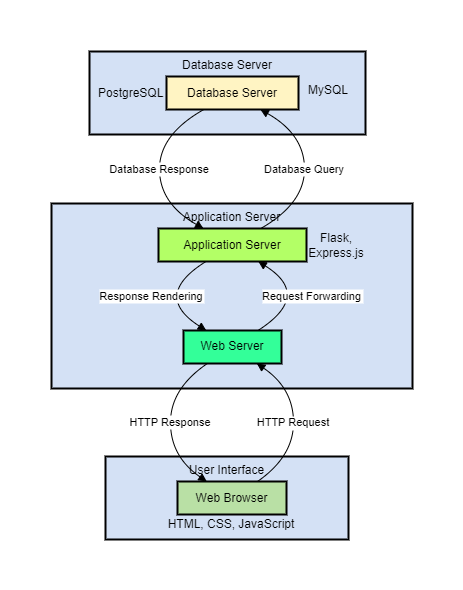

The diagram above was exported from draw.io. Its source (the exported page's mxGraphModel, read from the mxfile embedded in the PNG):
<mxGraphModel dx="2208" dy="1642" grid="1" gridSize="10" guides="1" tooltips="1" connect="1" arrows="1" fold="1" page="1" pageScale="1" pageWidth="850" pageHeight="1100" math="0" shadow="0">
  <root>
    <mxCell id="0" />
    <mxCell id="1" parent="0" />
    <mxCell id="2" value="Database Server" style="whiteSpace=wrap;strokeWidth=2;verticalAlign=top;shadow=0;fillColor=#D4E1F5;" parent="1" vertex="1">
      <mxGeometry x="38" width="276" height="83" as="geometry" />
    </mxCell>
    <mxCell id="3" value="Database Server" style="whiteSpace=wrap;strokeWidth=2;fillColor=#FFF4C3;" parent="1" vertex="1">
      <mxGeometry x="115" y="25" width="132" height="33" as="geometry" />
    </mxCell>
    <mxCell id="4" value="Application Server" style="whiteSpace=wrap;strokeWidth=2;verticalAlign=top;fillColor=#D4E1F5;" parent="1" vertex="1">
      <mxGeometry y="152" width="361" height="185" as="geometry" />
    </mxCell>
    <mxCell id="5" value="Web Server" style="whiteSpace=wrap;strokeWidth=2;fillColor=#33FF99;" parent="1" vertex="1">
      <mxGeometry x="132" y="279" width="98" height="33" as="geometry" />
    </mxCell>
    <mxCell id="6" value="Application Server" style="whiteSpace=wrap;strokeWidth=2;fillColor=#B3FF66;" parent="1" vertex="1">
      <mxGeometry x="107" y="177" width="148" height="33" as="geometry" />
    </mxCell>
    <mxCell id="7" value="User Interface" style="whiteSpace=wrap;strokeWidth=2;verticalAlign=top;fillColor=#D4E1F5;" parent="1" vertex="1">
      <mxGeometry x="54" y="405" width="243" height="83" as="geometry" />
    </mxCell>
    <mxCell id="8" value="Web Browser" style="whiteSpace=wrap;strokeWidth=2;fillColor=#B9E0A5;" parent="1" vertex="1">
      <mxGeometry x="126" y="430" width="109" height="33" as="geometry" />
    </mxCell>
    <mxCell id="9" value="HTTP Request" style="curved=1;startArrow=none;endArrow=block;exitX=0.727960325625642;exitY=0.012121316158410275;entryX=0.7484456682979078;entryY=1.0000001155968867;" parent="1" source="8" target="5" edge="1">
      <mxGeometry relative="1" as="geometry">
        <Array as="points">
          <mxPoint x="242" y="405" />
          <mxPoint x="242" y="337" />
        </Array>
      </mxGeometry>
    </mxCell>
    <mxCell id="10" value="Request Forwarding" style="curved=1;startArrow=none;endArrow=block;exitX=0.7662938683171121;exitY=-0.012121142763080019;entryX=0.676329723615385;entryY=1.0060606869784268;" parent="1" source="5" target="6" edge="1">
      <mxGeometry relative="1" as="geometry">
        <Array as="points">
          <mxPoint x="261" y="244" />
        </Array>
      </mxGeometry>
    </mxCell>
    <mxCell id="11" value="Database Query" style="curved=1;startArrow=none;endArrow=block;exitX=0.693109761532001;exitY=-0.0060605713815400095;entryX=0.7165170053540617;entryY=1.0121212583599668;" parent="1" source="6" target="3" edge="1">
      <mxGeometry relative="1" as="geometry">
        <Array as="points">
          <mxPoint x="253" y="152" />
          <mxPoint x="253" y="83" />
        </Array>
      </mxGeometry>
    </mxCell>
    <mxCell id="12" value="Database Response" style="curved=1;startArrow=none;endArrow=block;exitX=0.2776414793649546;exitY=1.0121212583599668;entryX=0.30168023835252705;entryY=-0.0060605713815400095;" parent="1" source="3" target="6" edge="1">
      <mxGeometry relative="1" as="geometry">
        <Array as="points">
          <mxPoint x="108" y="83" />
          <mxPoint x="108" y="152" />
        </Array>
      </mxGeometry>
    </mxCell>
    <mxCell id="13" value="Response Rendering" style="curved=1;startArrow=none;endArrow=block;exitX=0.31846027626914303;exitY=1.0060606869784268;entryX=0.22583796824319557;entryY=-0.012121142763080019;" parent="1" source="6" target="5" edge="1">
      <mxGeometry relative="1" as="geometry">
        <Array as="points">
          <mxPoint x="100" y="244" />
        </Array>
      </mxGeometry>
    </mxCell>
    <mxCell id="14" value="HTTP Response" style="curved=1;startArrow=none;endArrow=block;exitX=0.24368616826239986;exitY=1.0000001155968867;entryX=0.27413985770380905;entryY=0.012121316158410275;" parent="1" source="5" target="8" edge="1">
      <mxGeometry relative="1" as="geometry">
        <Array as="points">
          <mxPoint x="119" y="337" />
          <mxPoint x="119" y="405" />
        </Array>
      </mxGeometry>
    </mxCell>
    <mxCell id="DmOTXb4srKwQ88MRo1IR-14" value="HTML, CSS, JavaScript" style="text;html=1;strokeColor=none;fillColor=none;align=center;verticalAlign=middle;whiteSpace=wrap;rounded=0;" vertex="1" parent="1">
      <mxGeometry x="80" y="458" width="200" height="30" as="geometry" />
    </mxCell>
    <mxCell id="DmOTXb4srKwQ88MRo1IR-15" value="Flask, Express.js" style="text;html=1;strokeColor=none;fillColor=none;align=center;verticalAlign=middle;whiteSpace=wrap;rounded=0;" vertex="1" parent="1">
      <mxGeometry x="255" y="173.5" width="60" height="40" as="geometry" />
    </mxCell>
    <mxCell id="DmOTXb4srKwQ88MRo1IR-16" value="MySQL" style="text;whiteSpace=wrap;html=1;" vertex="1" parent="1">
      <mxGeometry x="255" y="25" width="45" height="25" as="geometry" />
    </mxCell>
    <mxCell id="DmOTXb4srKwQ88MRo1IR-17" value="PostgreSQL" style="text;whiteSpace=wrap;html=1;" vertex="1" parent="1">
      <mxGeometry x="45" y="27.5" width="70" height="22.5" as="geometry" />
    </mxCell>
  </root>
</mxGraphModel>